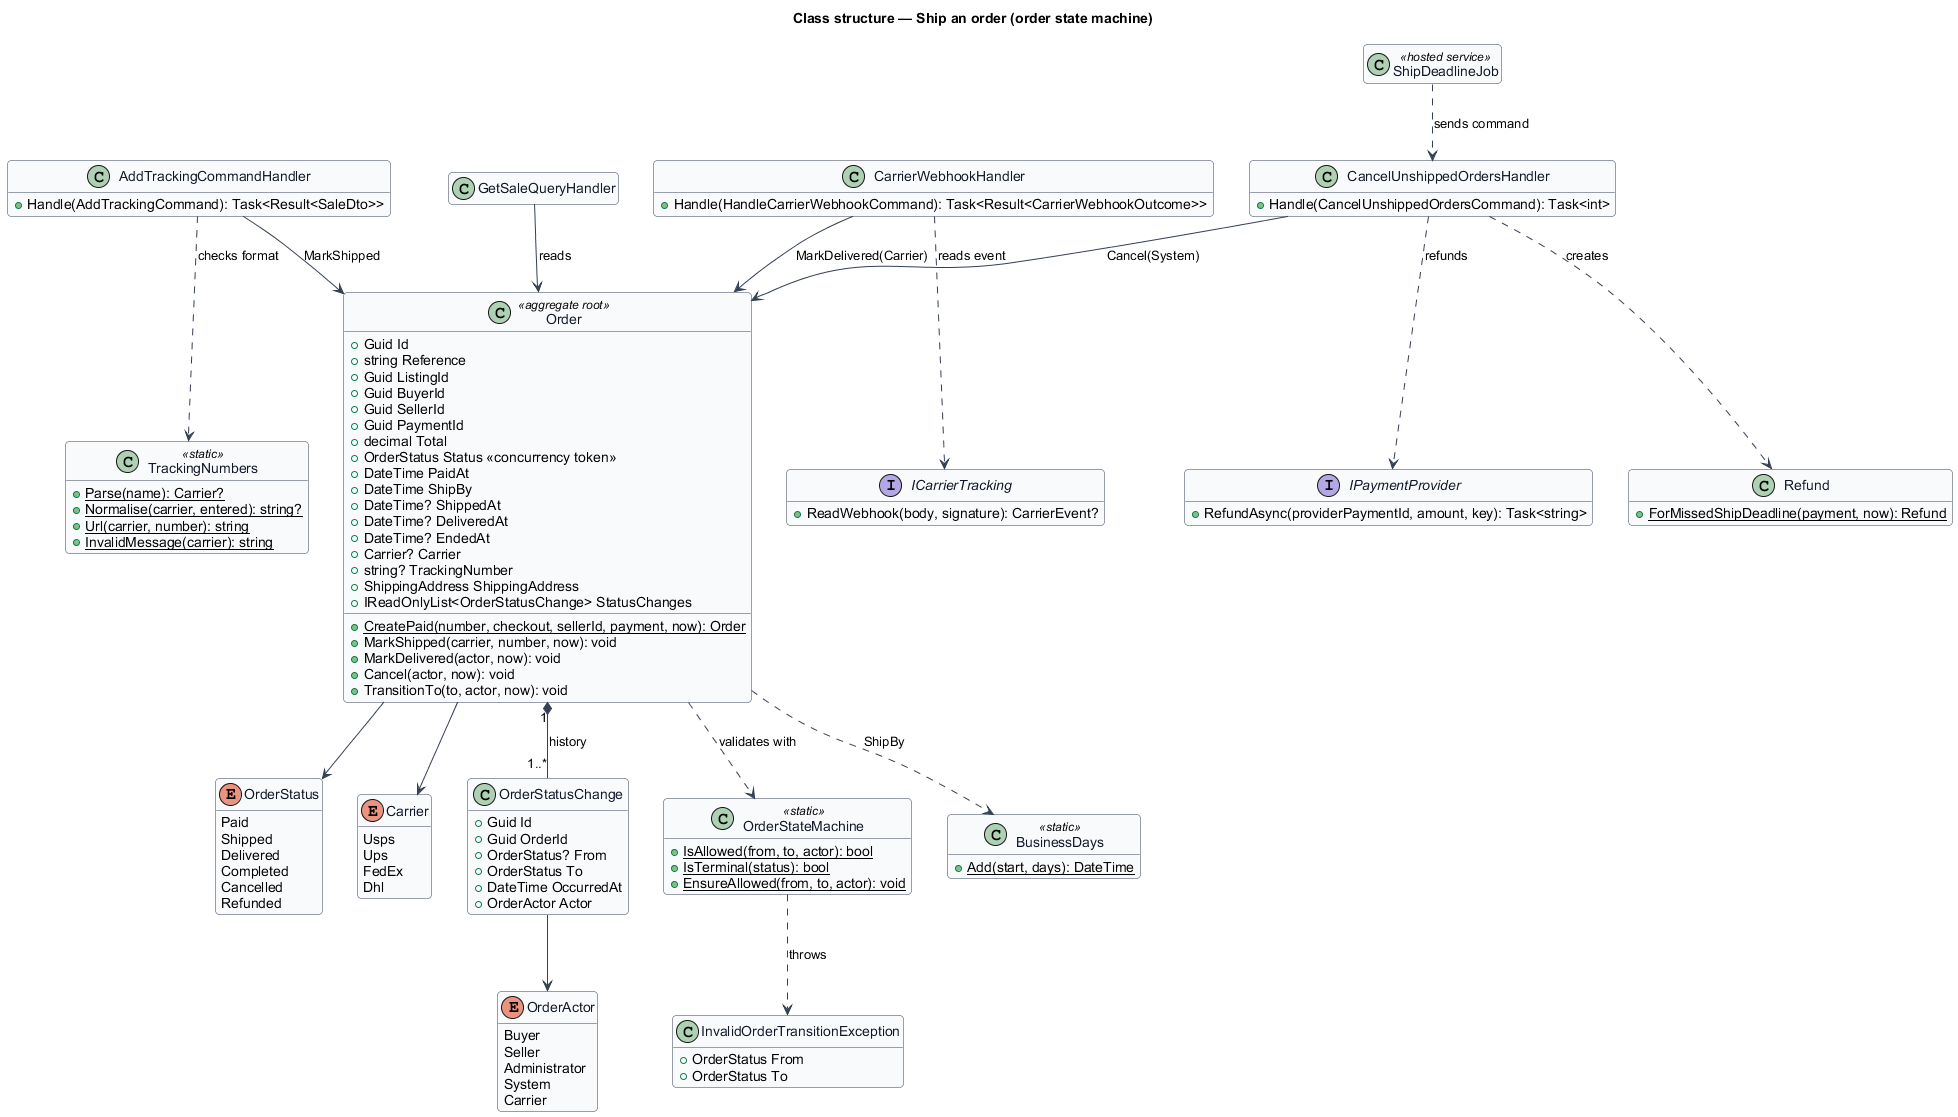

The diagram above was rendered by PlantUML. Its source (embedded in the PNG):
@startuml
skinparam backgroundColor #FFFFFF
skinparam shadowing false
skinparam roundcorner 8
skinparam defaultFontName Arial
skinparam ArrowColor #344054
skinparam class {
  BorderColor #344054
  FontColor #101828
  BackgroundColor #F9FAFB
}
hide empty members
title Class structure — Ship an order (order state machine)

enum OrderStatus {
  Paid
  Shipped
  Delivered
  Completed
  Cancelled
  Refunded
}
enum OrderActor {
  Buyer
  Seller
  Administrator
  System
  Carrier
}
enum Carrier {
  Usps
  Ups
  FedEx
  Dhl
}
class Order <<aggregate root>> {
  +Guid Id
  +string Reference
  +Guid ListingId
  +Guid BuyerId
  +Guid SellerId
  +Guid PaymentId
  +decimal Total
  +OrderStatus Status <<concurrency token>>
  +DateTime PaidAt
  +DateTime ShipBy
  +DateTime? ShippedAt
  +DateTime? DeliveredAt
  +DateTime? EndedAt
  +Carrier? Carrier
  +string? TrackingNumber
  +ShippingAddress ShippingAddress
  +IReadOnlyList<OrderStatusChange> StatusChanges
  +{static} CreatePaid(number, checkout, sellerId, payment, now): Order
  +MarkShipped(carrier, number, now): void
  +MarkDelivered(actor, now): void
  +Cancel(actor, now): void
  +TransitionTo(to, actor, now): void
}
class OrderStatusChange {
  +Guid Id
  +Guid OrderId
  +OrderStatus? From
  +OrderStatus To
  +DateTime OccurredAt
  +OrderActor Actor
}
class OrderStateMachine <<static>> {
  +{static} IsAllowed(from, to, actor): bool
  +{static} IsTerminal(status): bool
  +{static} EnsureAllowed(from, to, actor): void
}
class InvalidOrderTransitionException {
  +OrderStatus From
  +OrderStatus To
}
class BusinessDays <<static>> {
  +{static} Add(start, days): DateTime
}
class TrackingNumbers <<static>> {
  +{static} Parse(name): Carrier?
  +{static} Normalise(carrier, entered): string?
  +{static} Url(carrier, number): string
  +{static} InvalidMessage(carrier): string
}
class Refund {
  +{static} ForMissedShipDeadline(payment, now): Refund
}
class AddTrackingCommandHandler {
  +Handle(AddTrackingCommand): Task<Result<SaleDto>>
}
class GetSaleQueryHandler
class CarrierWebhookHandler {
  +Handle(HandleCarrierWebhookCommand): Task<Result<CarrierWebhookOutcome>>
}
class CancelUnshippedOrdersHandler {
  +Handle(CancelUnshippedOrdersCommand): Task<int>
}
interface ICarrierTracking {
  +ReadWebhook(body, signature): CarrierEvent?
}
interface IPaymentProvider {
  +RefundAsync(providerPaymentId, amount, key): Task<string>
}
class ShipDeadlineJob <<hosted service>>

Order "1" *-- "1..*" OrderStatusChange : history
Order --> OrderStatus
Order ..> OrderStateMachine : validates with
Order ..> BusinessDays : ShipBy
OrderStateMachine ..> InvalidOrderTransitionException : throws
OrderStatusChange --> OrderActor
Order --> Carrier
AddTrackingCommandHandler ..> TrackingNumbers : checks format
AddTrackingCommandHandler --> Order : MarkShipped
GetSaleQueryHandler --> Order : reads
CarrierWebhookHandler ..> ICarrierTracking : reads event
CarrierWebhookHandler --> Order : MarkDelivered(Carrier)
CancelUnshippedOrdersHandler --> Order : Cancel(System)
CancelUnshippedOrdersHandler ..> Refund : creates
CancelUnshippedOrdersHandler ..> IPaymentProvider : refunds
ShipDeadlineJob ..> CancelUnshippedOrdersHandler : sends command
@enduml